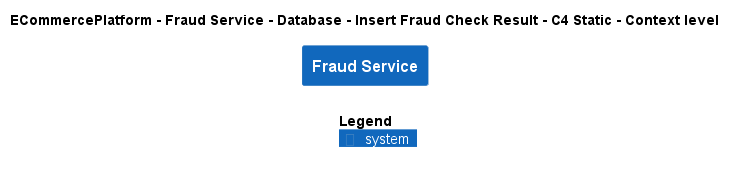

The diagram above was rendered by PlantUML. Its source (embedded in the PNG):
@startuml
!include ..\..\..\..\..\..\..\.c4s\C4_Context.puml

AddElementTag("c4interflow:lifecycle:new", $bgColor=green, $fontColor=#ffffff, $borderColor=green, $shadowing="False")
AddElementTag("c4interflow:lifecycle:changed", $bgColor=orange, $fontColor=#ffffff, $borderColor=orange, $shadowing="False")
AddElementTag("c4interflow:lifecycle:removed", $bgColor=red, $fontColor=#ffffff, $borderColor=red, $shadowing="False")

AddRelTag("c4interflow:lifecycle:new", $textColor=green, $lineColor=green)
AddRelTag("c4interflow:lifecycle:changed", $textColor=orange, $lineColor=orange)
AddRelTag("c4interflow:lifecycle:removed", $textColor=red, $lineColor=red)

SHOW_PERSON_PORTRAIT()
LAYOUT_TOP_DOWN()

skinparam linetype polyline

title ECommercePlatform - Fraud Service - Database - Insert Fraud Check Result - C4 Static - Context level

System(ECommercePlatform.SoftwareSystems.FraudService, "Fraud Service", "")



SHOW_LEGEND()
@enduml